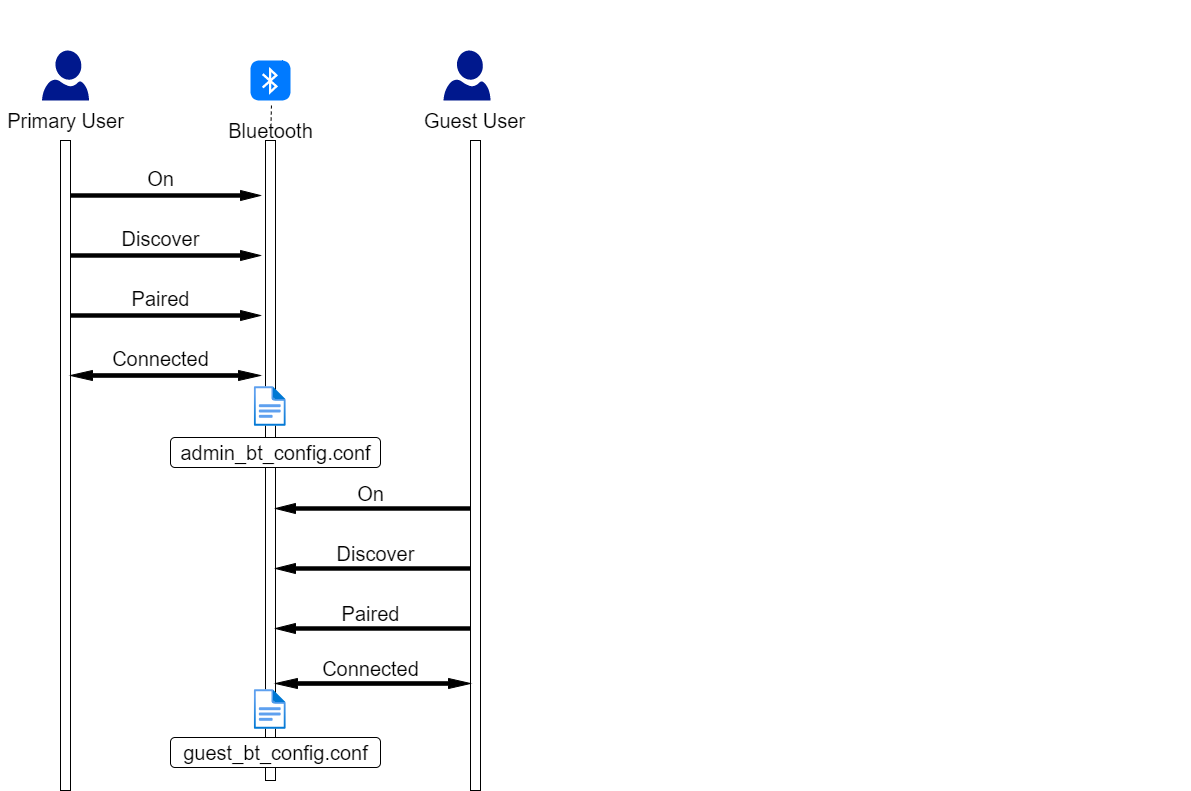

The diagram above was exported from draw.io. Its source (the exported page's mxGraphModel, read from the mxfile embedded in the PNG):
<mxGraphModel dx="1874" dy="796" grid="1" gridSize="10" guides="1" tooltips="1" connect="1" arrows="1" fold="1" page="1" pageScale="1" pageWidth="1100" pageHeight="850" background="#ffffff" math="0" shadow="0">
  <root>
    <mxCell id="0" />
    <mxCell id="1" parent="0" />
    <mxCell id="7baba1c4bc27f4b0-9" value="" style="html=1;points=[];perimeter=orthogonalPerimeter;rounded=0;shadow=0;comic=0;labelBackgroundColor=none;strokeWidth=1;fontFamily=Verdana;fontSize=12;align=center;" parent="1" vertex="1">
      <mxGeometry x="120" y="150" width="10" height="650" as="geometry" />
    </mxCell>
    <mxCell id="qKiOOwUpqdDX39H6pigD-37" value="" style="aspect=fixed;pointerEvents=1;shadow=0;dashed=0;html=1;strokeColor=none;labelPosition=center;verticalLabelPosition=bottom;verticalAlign=top;align=center;fillColor=#00188D;shape=mxgraph.azure.user" parent="1" vertex="1">
      <mxGeometry x="101.5" y="60" width="47" height="50" as="geometry" />
    </mxCell>
    <mxCell id="qKiOOwUpqdDX39H6pigD-41" value="" style="group" parent="1" vertex="1" connectable="0">
      <mxGeometry x="760" y="10" width="490" height="780" as="geometry" />
    </mxCell>
    <mxCell id="qKiOOwUpqdDX39H6pigD-2" value="" style="html=1;points=[];perimeter=orthogonalPerimeter;rounded=0;shadow=0;comic=0;labelBackgroundColor=none;strokeWidth=1;fontFamily=Verdana;fontSize=12;align=center;" parent="qKiOOwUpqdDX39H6pigD-41" vertex="1">
      <mxGeometry x="-435" y="140" width="10" height="640" as="geometry" />
    </mxCell>
    <mxCell id="bfNNYLOBjVsQI5JUrOpj-79" value="" style="group" parent="qKiOOwUpqdDX39H6pigD-41" vertex="1" connectable="0">
      <mxGeometry x="-530" y="437" width="210" height="30" as="geometry" />
    </mxCell>
    <mxCell id="bfNNYLOBjVsQI5JUrOpj-78" value="" style="rounded=1;whiteSpace=wrap;html=1;fillColor=#FFFFFF;" parent="bfNNYLOBjVsQI5JUrOpj-79" vertex="1">
      <mxGeometry width="210" height="30" as="geometry" />
    </mxCell>
    <mxCell id="bfNNYLOBjVsQI5JUrOpj-72" value="&lt;font style=&quot;font-size: 20px&quot;&gt;admin_bt_config.conf&lt;/font&gt;" style="text;html=1;align=center;verticalAlign=middle;resizable=0;points=[];autosize=1;" parent="bfNNYLOBjVsQI5JUrOpj-79" vertex="1">
      <mxGeometry y="5" width="210" height="20" as="geometry" />
    </mxCell>
    <mxCell id="qKiOOwUpqdDX39H6pigD-23" value="" style="aspect=fixed;html=1;points=[];align=center;image;fontSize=12;image=img/lib/azure2/general/File.svg;" parent="qKiOOwUpqdDX39H6pigD-41" vertex="1">
      <mxGeometry x="-446.23" y="386" width="32.46" height="40" as="geometry" />
    </mxCell>
    <mxCell id="bfNNYLOBjVsQI5JUrOpj-49" value="" style="html=1;shadow=0;dashed=0;align=center;verticalAlign=middle;shape=mxgraph.arrows2.twoWayArrow;dy=0.65;dx=22;fillColor=#000000;" parent="1" vertex="1">
      <mxGeometry x="130" y="380" width="190" height="10" as="geometry" />
    </mxCell>
    <mxCell id="qKiOOwUpqdDX39H6pigD-13" value="&lt;font style=&quot;font-size: 20px&quot;&gt;Connected&lt;/font&gt;" style="text;html=1;align=center;verticalAlign=middle;resizable=0;points=[];autosize=1;" parent="1" vertex="1">
      <mxGeometry x="165" y="358" width="110" height="20" as="geometry" />
    </mxCell>
    <mxCell id="bfNNYLOBjVsQI5JUrOpj-53" value="" style="html=1;shadow=0;dashed=0;align=center;verticalAlign=middle;shape=mxgraph.arrows2.arrow;dy=0.67;dx=20;notch=0;fillColor=#000000;" parent="1" vertex="1">
      <mxGeometry x="130" y="200" width="190" height="10" as="geometry" />
    </mxCell>
    <mxCell id="bfNNYLOBjVsQI5JUrOpj-54" value="&lt;font style=&quot;font-size: 20px&quot;&gt;On&lt;/font&gt;" style="text;html=1;align=center;verticalAlign=middle;resizable=0;points=[];autosize=1;" parent="1" vertex="1">
      <mxGeometry x="200" y="178" width="40" height="20" as="geometry" />
    </mxCell>
    <mxCell id="qKiOOwUpqdDX39H6pigD-19" value="" style="html=1;strokeWidth=1;shadow=0;dashed=0;shape=mxgraph.ios7.misc.bluetooth;fillColor=#007AFF;strokeColor=none;buttonText=;strokeColor2=#222222;fontColor=#222222;fontSize=8;verticalLabelPosition=bottom;verticalAlign=top;align=center;" parent="1" vertex="1">
      <mxGeometry x="310" y="70" width="40" height="40" as="geometry" />
    </mxCell>
    <mxCell id="qKiOOwUpqdDX39H6pigD-21" value="" style="endArrow=none;dashed=1;html=1;entryX=0.525;entryY=1.075;entryDx=0;entryDy=0;entryPerimeter=0;" parent="1" target="qKiOOwUpqdDX39H6pigD-19" edge="1">
      <mxGeometry x="940" y="200" width="50" height="50" as="geometry">
        <mxPoint x="330.58823529411757" y="130" as="sourcePoint" />
        <mxPoint x="610" y="370" as="targetPoint" />
      </mxGeometry>
    </mxCell>
    <mxCell id="bfNNYLOBjVsQI5JUrOpj-55" value="" style="html=1;shadow=0;dashed=0;align=center;verticalAlign=middle;shape=mxgraph.arrows2.arrow;dy=0.67;dx=20;notch=0;fillColor=#000000;" parent="1" vertex="1">
      <mxGeometry x="130" y="260" width="190" height="10" as="geometry" />
    </mxCell>
    <mxCell id="bfNNYLOBjVsQI5JUrOpj-56" value="" style="html=1;shadow=0;dashed=0;align=center;verticalAlign=middle;shape=mxgraph.arrows2.arrow;dy=0.67;dx=20;notch=0;fillColor=#000000;" parent="1" vertex="1">
      <mxGeometry x="130" y="320" width="190" height="10" as="geometry" />
    </mxCell>
    <mxCell id="bfNNYLOBjVsQI5JUrOpj-58" value="&lt;font style=&quot;font-size: 20px&quot;&gt;Discover&lt;/font&gt;" style="text;html=1;align=center;verticalAlign=middle;resizable=0;points=[];autosize=1;" parent="1" vertex="1">
      <mxGeometry x="175" y="238" width="90" height="20" as="geometry" />
    </mxCell>
    <mxCell id="bfNNYLOBjVsQI5JUrOpj-59" value="&lt;font style=&quot;font-size: 20px&quot;&gt;Paired&lt;/font&gt;" style="text;html=1;align=center;verticalAlign=middle;resizable=0;points=[];autosize=1;" parent="1" vertex="1">
      <mxGeometry x="185" y="298" width="70" height="20" as="geometry" />
    </mxCell>
    <mxCell id="qKiOOwUpqdDX39H6pigD-4" value="" style="html=1;points=[];perimeter=orthogonalPerimeter;rounded=0;shadow=0;comic=0;labelBackgroundColor=none;strokeWidth=1;fontFamily=Verdana;fontSize=12;align=center;" parent="1" vertex="1">
      <mxGeometry x="530" y="150" width="10" height="650" as="geometry" />
    </mxCell>
    <mxCell id="qKiOOwUpqdDX39H6pigD-38" value="" style="aspect=fixed;pointerEvents=1;shadow=0;dashed=0;html=1;strokeColor=none;labelPosition=center;verticalLabelPosition=bottom;verticalAlign=top;align=center;fillColor=#00188D;shape=mxgraph.azure.user;direction=east;" parent="1" vertex="1">
      <mxGeometry x="503" y="60" width="47" height="50" as="geometry" />
    </mxCell>
    <mxCell id="bfNNYLOBjVsQI5JUrOpj-60" value="&lt;font style=&quot;font-size: 20px&quot;&gt;Bluetooth&lt;/font&gt;" style="text;html=1;align=center;verticalAlign=middle;resizable=0;points=[];autosize=1;" parent="1" vertex="1">
      <mxGeometry x="280" y="130" width="100" height="20" as="geometry" />
    </mxCell>
    <mxCell id="bfNNYLOBjVsQI5JUrOpj-61" value="&lt;font style=&quot;font-size: 20px&quot;&gt;Primary User&lt;/font&gt;" style="text;html=1;align=center;verticalAlign=middle;resizable=0;points=[];autosize=1;" parent="1" vertex="1">
      <mxGeometry x="60" y="120" width="130" height="20" as="geometry" />
    </mxCell>
    <mxCell id="bfNNYLOBjVsQI5JUrOpj-62" value="&lt;font style=&quot;font-size: 20px&quot;&gt;Guest User&lt;/font&gt;" style="text;html=1;align=center;verticalAlign=middle;resizable=0;points=[];autosize=1;" parent="1" vertex="1">
      <mxGeometry x="474.35" y="120" width="120" height="20" as="geometry" />
    </mxCell>
    <mxCell id="bfNNYLOBjVsQI5JUrOpj-64" value="" style="html=1;shadow=0;dashed=0;align=center;verticalAlign=middle;shape=mxgraph.arrows2.twoWayArrow;dy=0.65;dx=22;fillColor=#000000;" parent="1" vertex="1">
      <mxGeometry x="335" y="688" width="195" height="10" as="geometry" />
    </mxCell>
    <mxCell id="bfNNYLOBjVsQI5JUrOpj-65" value="&lt;font style=&quot;font-size: 20px&quot;&gt;Connected&lt;/font&gt;" style="text;html=1;align=center;verticalAlign=middle;resizable=0;points=[];autosize=1;" parent="1" vertex="1">
      <mxGeometry x="375" y="668" width="110" height="20" as="geometry" />
    </mxCell>
    <mxCell id="bfNNYLOBjVsQI5JUrOpj-66" value="" style="html=1;shadow=0;dashed=0;align=center;verticalAlign=middle;shape=mxgraph.arrows2.arrow;dy=0.67;dx=20;notch=0;fillColor=#000000;rotation=-180;" parent="1" vertex="1">
      <mxGeometry x="335" y="513" width="195" height="10" as="geometry" />
    </mxCell>
    <mxCell id="bfNNYLOBjVsQI5JUrOpj-68" value="" style="html=1;shadow=0;dashed=0;align=center;verticalAlign=middle;shape=mxgraph.arrows2.arrow;dy=0.67;dx=20;notch=0;fillColor=#000000;rotation=-180;" parent="1" vertex="1">
      <mxGeometry x="335" y="573" width="195" height="10" as="geometry" />
    </mxCell>
    <mxCell id="bfNNYLOBjVsQI5JUrOpj-69" value="" style="html=1;shadow=0;dashed=0;align=center;verticalAlign=middle;shape=mxgraph.arrows2.arrow;dy=0.67;dx=20;notch=0;fillColor=#000000;rotation=-180;" parent="1" vertex="1">
      <mxGeometry x="335" y="633" width="195" height="10" as="geometry" />
    </mxCell>
    <mxCell id="bfNNYLOBjVsQI5JUrOpj-71" value="&lt;font style=&quot;font-size: 20px&quot;&gt;Paired&lt;/font&gt;" style="text;html=1;align=center;verticalAlign=middle;resizable=0;points=[];autosize=1;" parent="1" vertex="1">
      <mxGeometry x="395" y="613" width="70" height="20" as="geometry" />
    </mxCell>
    <mxCell id="bfNNYLOBjVsQI5JUrOpj-75" value="&lt;font style=&quot;font-size: 20px&quot;&gt;On&lt;/font&gt;" style="text;html=1;align=center;verticalAlign=middle;resizable=0;points=[];autosize=1;" parent="1" vertex="1">
      <mxGeometry x="410" y="493" width="40" height="20" as="geometry" />
    </mxCell>
    <mxCell id="bfNNYLOBjVsQI5JUrOpj-76" value="&lt;font style=&quot;font-size: 20px&quot;&gt;Discover&lt;/font&gt;" style="text;html=1;align=center;verticalAlign=middle;resizable=0;points=[];autosize=1;" parent="1" vertex="1">
      <mxGeometry x="390" y="553" width="90" height="20" as="geometry" />
    </mxCell>
    <mxCell id="bfNNYLOBjVsQI5JUrOpj-73" value="" style="aspect=fixed;html=1;points=[];align=center;image;fontSize=12;image=img/lib/azure2/general/File.svg;" parent="1" vertex="1">
      <mxGeometry x="313.77" y="699" width="32.46" height="40" as="geometry" />
    </mxCell>
    <mxCell id="bfNNYLOBjVsQI5JUrOpj-80" value="" style="group" parent="1" vertex="1" connectable="0">
      <mxGeometry x="230" y="747" width="210" height="30" as="geometry" />
    </mxCell>
    <mxCell id="bfNNYLOBjVsQI5JUrOpj-81" value="" style="rounded=1;whiteSpace=wrap;html=1;fillColor=#FFFFFF;" parent="bfNNYLOBjVsQI5JUrOpj-80" vertex="1">
      <mxGeometry width="210" height="30" as="geometry" />
    </mxCell>
    <mxCell id="bfNNYLOBjVsQI5JUrOpj-82" value="&lt;font style=&quot;font-size: 20px&quot;&gt;guest_bt_config.conf&lt;/font&gt;" style="text;html=1;align=center;verticalAlign=middle;resizable=0;points=[];autosize=1;" parent="bfNNYLOBjVsQI5JUrOpj-80" vertex="1">
      <mxGeometry x="5" y="5" width="200" height="20" as="geometry" />
    </mxCell>
  </root>
</mxGraphModel>